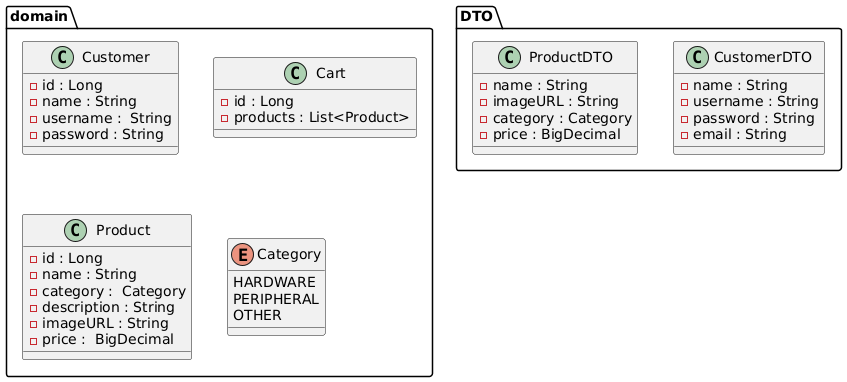

The diagram above was rendered by PlantUML. Its source (embedded in the PNG):
@startuml

package domain{
	class Customer {
		- id : Long
		- name : String
		- username :  String
		- password : String
	}

	class Cart {
		- id : Long
		- products : List<Product>
		
	} 
	class Product {
		- id : Long
		- name : String
		- category :  Category
		- description : String
		- imageURL : String
		- price :  BigDecimal
	}
	enum Category {
		HARDWARE
		PERIPHERAL
		OTHER
	}
	

}
package DTO {
	class CustomerDTO {
		- name : String
		- username : String
		- password : String
		- email : String	
	}
	class ProductDTO {
		- name : String
		- imageURL : String
		- category : Category
		- price : BigDecimal
	}
}

@enduml